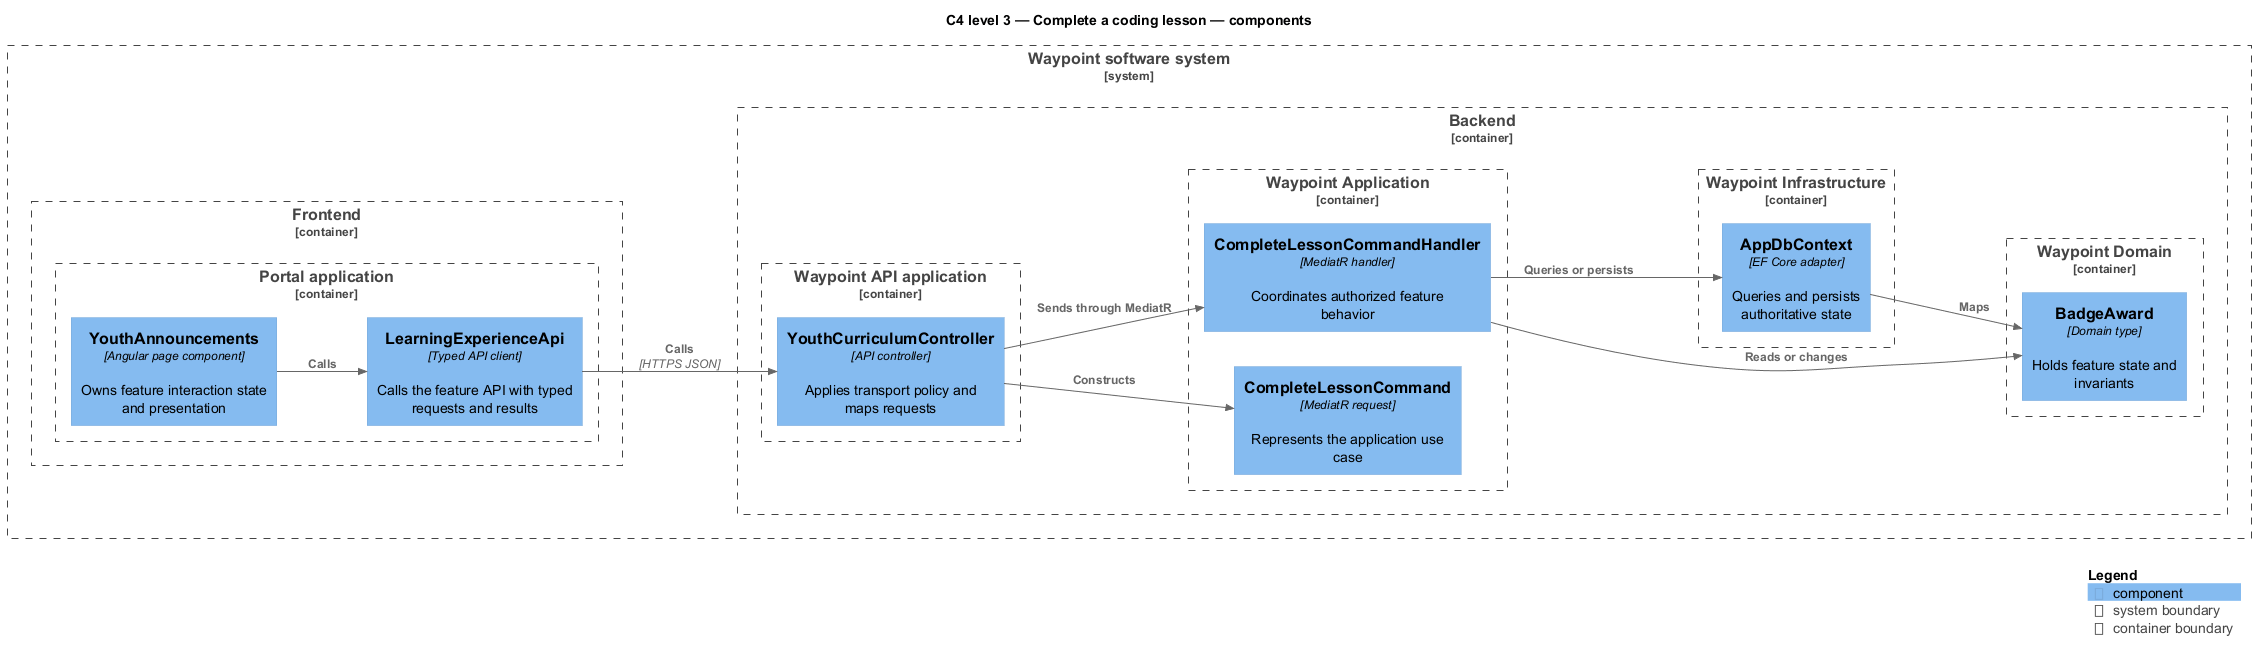

The diagram above was rendered by PlantUML. Its source (embedded in the PNG):
@startuml
!include <C4/C4_Component>
LAYOUT_LEFT_RIGHT()
title C4 level 3 — Complete a coding lesson — components
System_Boundary(waypoint, "Waypoint software system") {
  Container_Boundary(frontend, "Frontend") {
    Container_Boundary(frontend_app, "Portal application") {
      Component(page, "YouthAnnouncements", "Angular page component", "Owns feature interaction state and presentation")
      Component(client, "LearningExperienceApi", "Typed API client", "Calls the feature API with typed requests and results")
    }
  }
  Container_Boundary(backend, "Backend") {
    Container_Boundary(api_app, "Waypoint API application") {
      Component(controller, "YouthCurriculumController", "API controller", "Applies transport policy and maps requests")
    }
    Container_Boundary(application, "Waypoint Application") {
      Component(request, "CompleteLessonCommand", "MediatR request", "Represents the application use case")
      Component(handler, "CompleteLessonCommandHandler", "MediatR handler", "Coordinates authorized feature behavior")
    }
    Container_Boundary(domain, "Waypoint Domain") {
      Component(entity, "BadgeAward", "Domain type", "Holds feature state and invariants")
    }
    Container_Boundary(infrastructure, "Waypoint Infrastructure") {
      Component(persistence, "AppDbContext", "EF Core adapter", "Queries and persists authoritative state")
    }
  }
}
Rel(page, client, "Calls")
Rel(client, controller, "Calls", "HTTPS JSON")
Rel(controller, request, "Constructs")
Rel(controller, handler, "Sends through MediatR")
Rel(handler, entity, "Reads or changes")
Rel(handler, persistence, "Queries or persists")
Rel(persistence, entity, "Maps")
SHOW_LEGEND()
@enduml